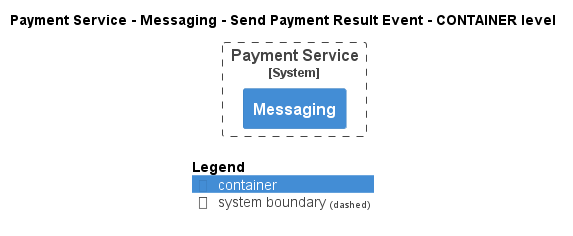

The diagram above was rendered by PlantUML. Its source (embedded in the PNG):
@startuml
!pragma layout smetana
!include ..\..\..\..\..\..\.c4s\C4_Container.puml

AddElementTag("state:new", $bgColor=green, $fontColor=#ffffff, $borderColor=green, $shadowing="False")
AddElementTag("state:changed", $bgColor=orange, $fontColor=#ffffff, $borderColor=orange, $shadowing="False")
AddElementTag("state:removed", $bgColor=red, $fontColor=#ffffff, $borderColor=red, $shadowing="False")

AddRelTag("state:new", $textColor=green, $lineColor=green)
AddRelTag("state:changed", $textColor=orange, $lineColor=orange)
AddRelTag("state:removed", $textColor=red, $lineColor=red)

SHOW_PERSON_PORTRAIT()
LAYOUT_TOP_DOWN()

skinparam linetype polyline

title Payment Service - Messaging - Send Payment Result Event - CONTAINER level


System_Boundary(ECommercePlatform.SoftwareSystems.PaymentService, "Payment Service") {
    Container(ECommercePlatform.SoftwareSystems.PaymentService.Containers.Messaging, "Messaging", "", "")
}



SHOW_LEGEND()
@enduml